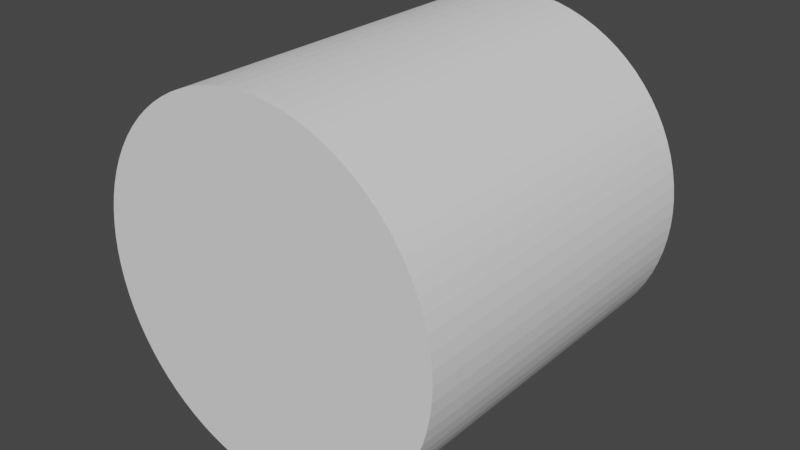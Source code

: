 # Source: halfcylinder.blend  (saved by Blender 2.80.59; exported with 4.5.12 LTS)
import bpy
from mathutils import Matrix  # noqa: F401  (used for matrix-valued properties, if any)

bpy.ops.wm.read_factory_settings(use_empty=True)
scene = bpy.context.scene
scene.name = 'Scene'

# ---- collections
col_collection = bpy.data.collections.new('Collection'); scene.collection.children.link(col_collection)

# ---- world
world_world = bpy.data.worlds.new('World'); scene.world = world_world
world_world.use_nodes = True; world_world.node_tree.nodes.clear()
_N = world_world.node_tree.nodes; _L = world_world.node_tree.links
n0 = _N.new('ShaderNodeOutputWorld'); n0.name = 'World Output'; n0.location = (300, 300)
n1 = _N.new('ShaderNodeBackground'); n1.name = 'Background'; n1.location = (10, 300)
n1.inputs[0].default_value = (0.05088, 0.05088, 0.05088, 1.0)
_L.new(n1.outputs[0], n0.inputs[0])
n0.is_active_output = True
world_world.color = (0.05088, 0.05088, 0.05088)
world_world.use_sun_shadow = False
world_world.sun_shadow_jitter_overblur = 0.0

# ---- meshes
me_cylinder_001 = bpy.data.meshes.new('Cylinder.001')
me_cylinder_001.from_pydata([(0.0, -1.0, -0.5), (0.0, 2.384e-07, -0.5), (0.03923, -1.0, -0.4985), (0.03923, 2.384e-07, -0.4985), (0.07822, -1.0, -0.4938), (0.07822, 2.384e-07, -0.4938), (0.1167, -1.0, -0.4862), (0.1167, 2.384e-07, -0.4862), (0.1545, -1.0, -0.4755), (0.1545, 2.384e-07, -0.4755), (0.1913, -1.0, -0.4619), (0.1913, 2.384e-07, -0.4619), (0.227, -1.0, -0.4455), (0.227, 2.384e-07, -0.4455), (0.2612, -1.0, -0.4263), (0.2612, 2.384e-07, -0.4263), (0.2939, -1.0, -0.4045), (0.2939, 2.384e-07, -0.4045), (0.3247, -1.0, -0.3802), (0.3247, 2.384e-07, -0.3802), (0.3536, -1.0, -0.3536), (0.3536, 2.384e-07, -0.3536), (0.3802, -1.0, -0.3247), (0.3802, 2.384e-07, -0.3247), (0.4045, -1.0, -0.2939), (0.4045, 2.384e-07, -0.2939), (0.4263, -1.0, -0.2612), (0.4263, 2.384e-07, -0.2612), (0.4455, -1.0, -0.227), (0.4455, 2.384e-07, -0.227), (0.4619, -1.0, -0.1913), (0.4619, 2.384e-07, -0.1913), (0.4755, -1.0, -0.1545), (0.4755, 2.384e-07, -0.1545), (0.4862, -1.0, -0.1167), (0.4862, 2.384e-07, -0.1167), (0.4938, -1.0, -0.07822), (0.4938, 2.384e-07, -0.07822), (0.4985, -1.0, -0.03923), (0.4985, 2.384e-07, -0.03923), (0.5, -1.0, 3.576e-07), (0.5, 2.384e-07, 4.768e-07), (0.4985, -1.0, 0.03923), (0.4985, 2.384e-07, 0.03923), (0.4938, -1.0, 0.07822), (0.4938, 2.384e-07, 0.07822), (0.4862, -1.0, 0.1167), (0.4862, 2.384e-07, 0.1167), (0.4755, -1.0, 0.1545), (0.4755, 2.384e-07, 0.1545), (0.4619, -1.0, 0.1913), (0.4619, 2.384e-07, 0.1913), (0.4455, -1.0, 0.227), (0.4455, 2.384e-07, 0.227), (0.4263, -1.0, 0.2612), (0.4263, 2.384e-07, 0.2612), (0.4045, -1.0, 0.2939), (0.4045, 2.384e-07, 0.2939), (0.3802, -1.0, 0.3247), (0.3802, 2.384e-07, 0.3247), (0.3536, -1.0, 0.3536), (0.3536, 2.384e-07, 0.3536), (0.3247, -1.0, 0.3802), (0.3247, 2.384e-07, 0.3802), (0.2939, -1.0, 0.4045), (0.2939, 1.192e-07, 0.4045), (0.2612, -1.0, 0.4263), (0.2612, 1.192e-07, 0.4263), (0.227, -1.0, 0.4455), (0.227, 1.192e-07, 0.4455), (0.1913, -1.0, 0.4619), (0.1913, 1.192e-07, 0.4619), (0.1545, -1.0, 0.4755), (0.1545, 1.192e-07, 0.4755), (0.1167, -1.0, 0.4862), (0.1167, 1.192e-07, 0.4862), (0.07822, -1.0, 0.4938), (0.07822, 1.192e-07, 0.4938), (0.03923, -1.0, 0.4985), (0.03923, 1.192e-07, 0.4985), (-5.205e-07, -1.0, 0.5), (-5.205e-07, 1.192e-07, 0.5), (-0.03923, -1.0, 0.4985), (-0.03923, 1.192e-07, 0.4985), (-0.07822, -1.0, 0.4938), (-0.07822, 2.384e-07, 0.4938), (-0.1167, -1.0, 0.4862), (-0.1167, 1.192e-07, 0.4862), (-0.1545, -1.0, 0.4755), (-0.1545, 1.192e-07, 0.4755), (-0.1913, -1.0, 0.4619), (-0.1913, 1.192e-07, 0.4619), (-0.227, -1.0, 0.4455), (-0.227, 1.192e-07, 0.4455), (-0.2612, -1.0, 0.4263), (-0.2612, 1.192e-07, 0.4263), (-0.2939, -1.0, 0.4045), (-0.2939, 1.192e-07, 0.4045), (-0.3247, -1.0, 0.3802), (-0.3247, 2.384e-07, 0.3802), (-0.3536, -1.0, 0.3536), (-0.3536, 2.384e-07, 0.3536), (-0.3802, -1.0, 0.3247), (-0.3802, 2.384e-07, 0.3247), (-0.4045, -1.0, 0.2939), (-0.4045, 2.384e-07, 0.2939), (-0.4263, -1.0, 0.2612), (-0.4263, 2.384e-07, 0.2612), (-0.4455, -1.0, 0.227), (-0.4455, 2.384e-07, 0.227), (-0.4619, -1.0, 0.1913), (-0.4619, 2.384e-07, 0.1913), (-0.4755, -1.0, 0.1545), (-0.4755, 2.384e-07, 0.1545), (-0.4862, -1.0, 0.1167), (-0.4862, 2.384e-07, 0.1167), (-0.4938, -1.0, 0.07822), (-0.4938, 2.384e-07, 0.07822), (-0.4985, -1.0, 0.03923), (-0.4985, 2.384e-07, 0.03923), (-0.5, -1.0, -5.96e-07), (-0.5, 2.384e-07, -4.768e-07), (-0.4985, -1.0, -0.03923), (-0.4985, 2.384e-07, -0.03923), (-0.4938, -1.0, -0.07822), (-0.4938, 2.384e-07, -0.07822), (-0.4862, -1.0, -0.1167), (-0.4862, 2.384e-07, -0.1167), (-0.4755, -1.0, -0.1545), (-0.4755, 2.384e-07, -0.1545), (-0.4619, -1.0, -0.1913), (-0.4619, 2.384e-07, -0.1913), (-0.4455, -1.0, -0.227), (-0.4455, 2.384e-07, -0.227), (-0.4263, -1.0, -0.2612), (-0.4263, 2.384e-07, -0.2612), (-0.4045, -1.0, -0.2939), (-0.4045, 2.384e-07, -0.2939), (-0.3802, -1.0, -0.3247), (-0.3802, 2.384e-07, -0.3247), (-0.3536, -1.0, -0.3536), (-0.3536, 2.384e-07, -0.3536), (-0.3247, -1.0, -0.3802), (-0.3247, 2.384e-07, -0.3802), (-0.2939, -1.0, -0.4045), (-0.2939, 2.384e-07, -0.4045), (-0.2612, -1.0, -0.4263), (-0.2612, 2.384e-07, -0.4263), (-0.227, -1.0, -0.4455), (-0.227, 2.384e-07, -0.4455), (-0.1913, -1.0, -0.4619), (-0.1913, 2.384e-07, -0.4619), (-0.1545, -1.0, -0.4755), (-0.1545, 2.384e-07, -0.4755), (-0.1167, -1.0, -0.4862), (-0.1167, 2.384e-07, -0.4862), (-0.07822, -1.0, -0.4938), (-0.07822, 2.384e-07, -0.4938), (-0.03923, -1.0, -0.4985), (-0.03923, 2.384e-07, -0.4985)], [], [(0, 1, 3, 2), (2, 3, 5, 4), (4, 5, 7, 6), (6, 7, 9, 8), (8, 9, 11, 10), (10, 11, 13, 12), (12, 13, 15, 14), (14, 15, 17, 16), (16, 17, 19, 18), (18, 19, 21, 20), (20, 21, 23, 22), (22, 23, 25, 24), (24, 25, 27, 26), (26, 27, 29, 28), (28, 29, 31, 30), (30, 31, 33, 32), (32, 33, 35, 34), (34, 35, 37, 36), (36, 37, 39, 38), (38, 39, 41, 40), (40, 41, 43, 42), (42, 43, 45, 44), (44, 45, 47, 46), (46, 47, 49, 48), (48, 49, 51, 50), (50, 51, 53, 52), (52, 53, 55, 54), (54, 55, 57, 56), (56, 57, 59, 58), (58, 59, 61, 60), (60, 61, 63, 62), (62, 63, 65, 64), (64, 65, 67, 66), (66, 67, 69, 68), (68, 69, 71, 70), (70, 71, 73, 72), (72, 73, 75, 74), (74, 75, 77, 76), (76, 77, 79, 78), (78, 79, 81, 80), (80, 81, 83, 82), (82, 83, 85, 84), (84, 85, 87, 86), (86, 87, 89, 88), (88, 89, 91, 90), (90, 91, 93, 92), (92, 93, 95, 94), (94, 95, 97, 96), (96, 97, 99, 98), (98, 99, 101, 100), (100, 101, 103, 102), (102, 103, 105, 104), (104, 105, 107, 106), (106, 107, 109, 108), (108, 109, 111, 110), (110, 111, 113, 112), (112, 113, 115, 114), (114, 115, 117, 116), (116, 117, 119, 118), (118, 119, 121, 120), (120, 121, 123, 122), (122, 123, 125, 124), (124, 125, 127, 126), (126, 127, 129, 128), (128, 129, 131, 130), (130, 131, 133, 132), (132, 133, 135, 134), (134, 135, 137, 136), (136, 137, 139, 138), (138, 139, 141, 140), (140, 141, 143, 142), (142, 143, 145, 144), (144, 145, 147, 146), (146, 147, 149, 148), (148, 149, 151, 150), (150, 151, 153, 152), (152, 153, 155, 154), (154, 155, 157, 156), (3, 1, 159, 157, 155, 153, 151, 149, 147, 145, 143, 141, 139, 137, 135, 133, 131, 129, 127, 125, 123, 121, 119, 117, 115, 113, 111, 109, 107, 105, 103, 101, 99, 97, 95, 93, 91, 89, 87, 85, 83, 81, 79, 77, 75, 73, 71, 69, 67, 65, 63, 61, 59, 57, 55, 53, 51, 49, 47, 45, 43, 41, 39, 37, 35, 33, 31, 29, 27, 25, 23, 21, 19, 17, 15, 13, 11, 9, 7, 5), (156, 157, 159, 158), (158, 159, 1, 0), (0, 2, 4, 6, 8, 10, 12, 14, 16, 18, 20, 22, 24, 26, 28, 30, 32, 34, 36, 38, 40, 42, 44, 46, 48, 50, 52, 54, 56, 58, 60, 62, 64, 66, 68, 70, 72, 74, 76, 78, 80, 82, 84, 86, 88, 90, 92, 94, 96, 98, 100, 102, 104, 106, 108, 110, 112, 114, 116, 118, 120, 122, 124, 126, 128, 130, 132, 134, 136, 138, 140, 142, 144, 146, 148, 150, 152, 154, 156, 158)])
_uv = me_cylinder_001.uv_layers.new(name='UVMap')
_uv.uv.foreach_set('vector', [1.0, 0.5, 1.0, 1.0, 0.9875, 1.0, 0.9875, 0.5, 0.9875, 0.5, 0.9875, 1.0, 0.975, 1.0, 0.975, 0.5, 0.975, 0.5, 0.975, 1.0, 0.9625, 1.0, 0.9625, 0.5, 0.9625, 0.5, 0.9625, 1.0, 0.95, 1.0, 0.95, 0.5, 0.95, 0.5, 0.95, 1.0, 0.9375, 1.0, 0.9375, 0.5, 0.9375, 0.5, 0.9375, 1.0, 0.925, 1.0, 0.925, 0.5, 0.925, 0.5, 0.925, 1.0, 0.9125, 1.0, 0.9125, 0.5, 0.9125, 0.5, 0.9125, 1.0, 0.9, 1.0, 0.9, 0.5, 0.9, 0.5, 0.9, 1.0, 0.8875, 1.0, 0.8875, 0.5, 0.8875, 0.5, 0.8875, 1.0, 0.875, 1.0, 0.875, 0.5, 0.875, 0.5, 0.875, 1.0, 0.8625, 1.0, 0.8625, 0.5, 0.8625, 0.5, 0.8625, 1.0, 0.85, 1.0, 0.85, 0.5, 0.85, 0.5, 0.85, 1.0, 0.8375, 1.0, 0.8375, 0.5, 0.8375, 0.5, 0.8375, 1.0, 0.825, 1.0, 0.825, 0.5, 0.825, 0.5, 0.825, 1.0, 0.8125, 1.0, 0.8125, 0.5, 0.8125, 0.5, 0.8125, 1.0, 0.8, 1.0, 0.8, 0.5, 0.8, 0.5, 0.8, 1.0, 0.7875, 1.0, 0.7875, 0.5, 0.7875, 0.5, 0.7875, 1.0, 0.775, 1.0, 0.775, 0.5, 0.775, 0.5, 0.775, 1.0, 0.7625, 1.0, 0.7625, 0.5, 0.7625, 0.5, 0.7625, 1.0, 0.75, 1.0, 0.75, 0.5, 0.75, 0.5, 0.75, 1.0, 0.7375, 1.0, 0.7375, 0.5, 0.7375, 0.5, 0.7375, 1.0, 0.725, 1.0, 0.725, 0.5, 0.725, 0.5, 0.725, 1.0, 0.7125, 1.0, 0.7125, 0.5, 0.7125, 0.5, 0.7125, 1.0, 0.7, 1.0, 0.7, 0.5, 0.7, 0.5, 0.7, 1.0, 0.6875, 1.0, 0.6875, 0.5, 0.6875, 0.5, 0.6875, 1.0, 0.675, 1.0, 0.675, 0.5, 0.675, 0.5, 0.675, 1.0, 0.6625, 1.0, 0.6625, 0.5, 0.6625, 0.5, 0.6625, 1.0, 0.65, 1.0, 0.65, 0.5, 0.65, 0.5, 0.65, 1.0, 0.6375, 1.0, 0.6375, 0.5, 0.6375, 0.5, 0.6375, 1.0, 0.625, 1.0, 0.625, 0.5, 0.625, 0.5, 0.625, 1.0, 0.6125, 1.0, 0.6125, 0.5, 0.6125, 0.5, 0.6125, 1.0, 0.6, 1.0, 0.6, 0.5, 0.6, 0.5, 0.6, 1.0, 0.5875, 1.0, 0.5875, 0.5, 0.5875, 0.5, 0.5875, 1.0, 0.575, 1.0, 0.575, 0.5, 0.575, 0.5, 0.575, 1.0, 0.5625, 1.0, 0.5625, 0.5, 0.5625, 0.5, 0.5625, 1.0, 0.55, 1.0, 0.55, 0.5, 0.55, 0.5, 0.55, 1.0, 0.5375, 1.0, 0.5375, 0.5, 0.5375, 0.5, 0.5375, 1.0, 0.525, 1.0, 0.525, 0.5, 0.525, 0.5, 0.525, 1.0, 0.5125, 1.0, 0.5125, 0.5, 0.5125, 0.5, 0.5125, 1.0, 0.5, 1.0, 0.5, 0.5, 0.5, 0.5, 0.5, 1.0, 0.4875, 1.0, 0.4875, 0.5, 0.4875, 0.5, 0.4875, 1.0, 0.475, 1.0, 0.475, 0.5, 0.475, 0.5, 0.475, 1.0, 0.4625, 1.0, 0.4625, 0.5, 0.4625, 0.5, 0.4625, 1.0, 0.45, 1.0, 0.45, 0.5, 0.45, 0.5, 0.45, 1.0, 0.4375, 1.0, 0.4375, 0.5, 0.4375, 0.5, 0.4375, 1.0, 0.425, 1.0, 0.425, 0.5, 0.425, 0.5, 0.425, 1.0, 0.4125, 1.0, 0.4125, 0.5, 0.4125, 0.5, 0.4125, 1.0, 0.4, 1.0, 0.4, 0.5, 0.4, 0.5, 0.4, 1.0, 0.3875, 1.0, 0.3875, 0.5, 0.3875, 0.5, 0.3875, 1.0, 0.375, 1.0, 0.375, 0.5, 0.375, 0.5, 0.375, 1.0, 0.3625, 1.0, 0.3625, 0.5, 0.3625, 0.5, 0.3625, 1.0, 0.35, 1.0, 0.35, 0.5, 0.35, 0.5, 0.35, 1.0, 0.3375, 1.0, 0.3375, 0.5, 0.3375, 0.5, 0.3375, 1.0, 0.325, 1.0, 0.325, 0.5, 0.325, 0.5, 0.325, 1.0, 0.3125, 1.0, 0.3125, 0.5, 0.3125, 0.5, 0.3125, 1.0, 0.3, 1.0, 0.3, 0.5, 0.3, 0.5, 0.3, 1.0, 0.2875, 1.0, 0.2875, 0.5, 0.2875, 0.5, 0.2875, 1.0, 0.275, 1.0, 0.275, 0.5, 0.275, 0.5, 0.275, 1.0, 0.2625, 1.0, 0.2625, 0.5, 0.2625, 0.5, 0.2625, 1.0, 0.25, 1.0, 0.25, 0.5, 0.25, 0.5, 0.25, 1.0, 0.2375, 1.0, 0.2375, 0.5, 0.2375, 0.5, 0.2375, 1.0, 0.225, 1.0, 0.225, 0.5, 0.225, 0.5, 0.225, 1.0, 0.2125, 1.0, 0.2125, 0.5, 0.2125, 0.5, 0.2125, 1.0, 0.2, 1.0, 0.2, 0.5, 0.2, 0.5, 0.2, 1.0, 0.1875, 1.0, 0.1875, 0.5, 0.1875, 0.5, 0.1875, 1.0, 0.175, 1.0, 0.175, 0.5, 0.175, 0.5, 0.175, 1.0, 0.1625, 1.0, 0.1625, 0.5, 0.1625, 0.5, 0.1625, 1.0, 0.15, 1.0, 0.15, 0.5, 0.15, 0.5, 0.15, 1.0, 0.1375, 1.0, 0.1375, 0.5, 0.1375, 0.5, 0.1375, 1.0, 0.125, 1.0, 0.125, 0.5, 0.125, 0.5, 0.125, 1.0, 0.1125, 1.0, 0.1125, 0.5, 0.1125, 0.5, 0.1125, 1.0, 0.1, 1.0, 0.1, 0.5, 0.1, 0.5, 0.1, 1.0, 0.0875, 1.0, 0.0875, 0.5, 0.0875, 0.5, 0.0875, 1.0, 0.075, 1.0, 0.075, 0.5, 0.075, 0.5, 0.075, 1.0, 0.0625, 1.0, 0.0625, 0.5, 0.0625, 0.5, 0.0625, 1.0, 0.05, 1.0, 0.05, 0.5, 0.05, 0.5, 0.05, 1.0, 0.0375, 1.0, 0.0375, 0.5, 0.0375, 0.5, 0.0375, 1.0, 0.025, 1.0, 0.025, 0.5, 0.2688, 0.4893, 0.25, 0.49, 0.2312, 0.4893, 0.2125, 0.487, 0.194, 0.4834, 0.1758, 0.4783, 0.1582, 0.4717, 0.141, 0.4638, 0.1246, 0.4546, 0.1089, 0.4442, 0.09413, 0.4325, 0.08029, 0.4197, 0.0675, 0.4059, 0.05584, 0.3911, 0.04537, 0.3754, 0.03616, 0.359, 0.02827, 0.3418, 0.02175, 0.3242, 0.01663, 0.306, 0.01295, 0.2875, 0.01074, 0.2688, 0.01, 0.25, 0.01074, 0.2312, 0.01295, 0.2125, 0.01663, 0.194, 0.02175, 0.1758, 0.02827, 0.1582, 0.03616, 0.141, 0.04537, 0.1246, 0.05584, 0.1089, 0.0675, 0.09413, 0.08029, 0.08029, 0.09413, 0.0675, 0.1089, 0.05584, 0.1246, 0.04537, 0.141, 0.03616, 0.1582, 0.02827, 0.1758, 0.02175, 0.194, 0.01663, 0.2125, 0.01295, 0.2312, 0.01074, 0.25, 0.01, 0.2688, 0.01074, 0.2875, 0.01295, 0.306, 0.01663, 0.3242, 0.02175, 0.3418, 0.02827, 0.359, 0.03616, 0.3754, 0.04537, 0.3911, 0.05584, 0.4059, 0.0675, 0.4197, 0.08029, 0.4325, 0.09413, 0.4442, 0.1089, 0.4546, 0.1246, 0.4638, 0.141, 0.4717, 0.1582, 0.4783, 0.1758, 0.4834, 0.194, 0.487, 0.2125, 0.4893, 0.2312, 0.49, 0.25, 0.4893, 0.2688, 0.487, 0.2875, 0.4834, 0.306, 0.4783, 0.3242, 0.4717, 0.3418, 0.4638, 0.359, 0.4546, 0.3754, 0.4442, 0.3911, 0.4325, 0.4059, 0.4197, 0.4197, 0.4059, 0.4325, 0.3911, 0.4442, 0.3754, 0.4546, 0.359, 0.4638, 0.3418, 0.4717, 0.3242, 0.4783, 0.306, 0.4834, 0.2875, 0.487, 0.025, 0.5, 0.025, 1.0, 0.0125, 1.0, 0.0125, 0.5, 0.0125, 0.5, 0.0125, 1.0, 6.724e-07, 1.0, 6.724e-07, 0.5, 0.75, 0.49, 0.7688, 0.4893, 0.7875, 0.487, 0.806, 0.4834, 0.8242, 0.4783, 0.8418, 0.4717, 0.859, 0.4638, 0.8754, 0.4546, 0.8911, 0.4442, 0.9059, 0.4325, 0.9197, 0.4197, 0.9325, 0.4059, 0.9442, 0.3911, 0.9546, 0.3754, 0.9638, 0.359, 0.9717, 0.3418, 0.9783, 0.3242, 0.9834, 0.306, 0.987, 0.2875, 0.9893, 0.2688, 0.99, 0.25, 0.9893, 0.2312, 0.987, 0.2125, 0.9834, 0.194, 0.9783, 0.1758, 0.9717, 0.1582, 0.9638, 0.141, 0.9546, 0.1246, 0.9442, 0.1089, 0.9325, 0.09413, 0.9197, 0.08029, 0.9059, 0.0675, 0.8911, 0.05584, 0.8754, 0.04537, 0.859, 0.03616, 0.8418, 0.02827, 0.8242, 0.02175, 0.806, 0.01663, 0.7875, 0.01295, 0.7688, 0.01074, 0.75, 0.01, 0.7312, 0.01074, 0.7125, 0.01295, 0.694, 0.01663, 0.6758, 0.02175, 0.6582, 0.02827, 0.641, 0.03616, 0.6246, 0.04537, 0.6089, 0.05584, 0.5941, 0.0675, 0.5803, 0.08029, 0.5675, 0.09413, 0.5558, 0.1089, 0.5454, 0.1246, 0.5362, 0.141, 0.5283, 0.1582, 0.5217, 0.1758, 0.5166, 0.194, 0.513, 0.2125, 0.5107, 0.2312, 0.51, 0.25, 0.5107, 0.2688, 0.513, 0.2875, 0.5166, 0.306, 0.5217, 0.3242, 0.5283, 0.3418, 0.5362, 0.359, 0.5454, 0.3754, 0.5558, 0.3911, 0.5675, 0.4059, 0.5803, 0.4197, 0.5941, 0.4325, 0.6089, 0.4442, 0.6246, 0.4546, 0.641, 0.4638, 0.6582, 0.4717, 0.6758, 0.4783, 0.694, 0.4834, 0.7125, 0.487, 0.7312, 0.4893])
me_cylinder_001.use_remesh_preserve_volume = False
me_cylinder_001.use_remesh_preserve_attributes = False
me_cylinder_001.use_mirror_vertex_groups = False
me_cylinder_001.update()

# ---- objects
ob_cylinder = bpy.data.objects.new('Cylinder', me_cylinder_001)

# ---- transforms, parenting, visibility, modifiers, constraints
ob_cylinder.location = (0.0, 0.0, 0.0)
ob_cylinder.lineart.crease_threshold = 0.0

# ---- collection membership
col_collection.objects.link(ob_cylinder)

# ---- scene / render settings (as saved in the file)
scene.frame_start = 1; scene.frame_end = 250; scene.frame_set(1)
scene.render.engine = 'BLENDER_EEVEE_NEXT'
scene.cycles.use_denoising = False
scene.cycles.samples = 128
scene.cycles.sampling_pattern = 'TABULATED_SOBOL'
scene.cycles.use_adaptive_sampling = False
scene.cycles.use_light_tree = False
scene.view_settings.view_transform = 'Filmic'
bpy.context.view_layer.update()

# ---- added for rendering (the .blend has no active camera and no usable light): camera, sun
cam_auto = bpy.data.cameras.new('AutoCamera')
cam_auto.lens = 50.0
cam_auto.sensor_width = 36.0
cam_auto.clip_end = 1000.0
ob_auto_camera = bpy.data.objects.new('AutoCamera', cam_auto)
scene.collection.objects.link(ob_auto_camera)
ob_auto_camera.location = (1.60254, -2.42304, 1.28203)
ob_auto_camera.rotation_euler = (1.09748, -7.21219e-08, 0.694738)
scene.camera = ob_auto_camera
light_auto_sun = bpy.data.lights.new('AutoSun', 'SUN')
light_auto_sun.energy = 3.0
light_auto_sun.angle = 0.0523599
ob_auto_sun = bpy.data.objects.new('AutoSun', light_auto_sun)
scene.collection.objects.link(ob_auto_sun)
ob_auto_sun.rotation_euler = (0.872665, 0.174533, 0.523599)
bpy.context.view_layer.update()
